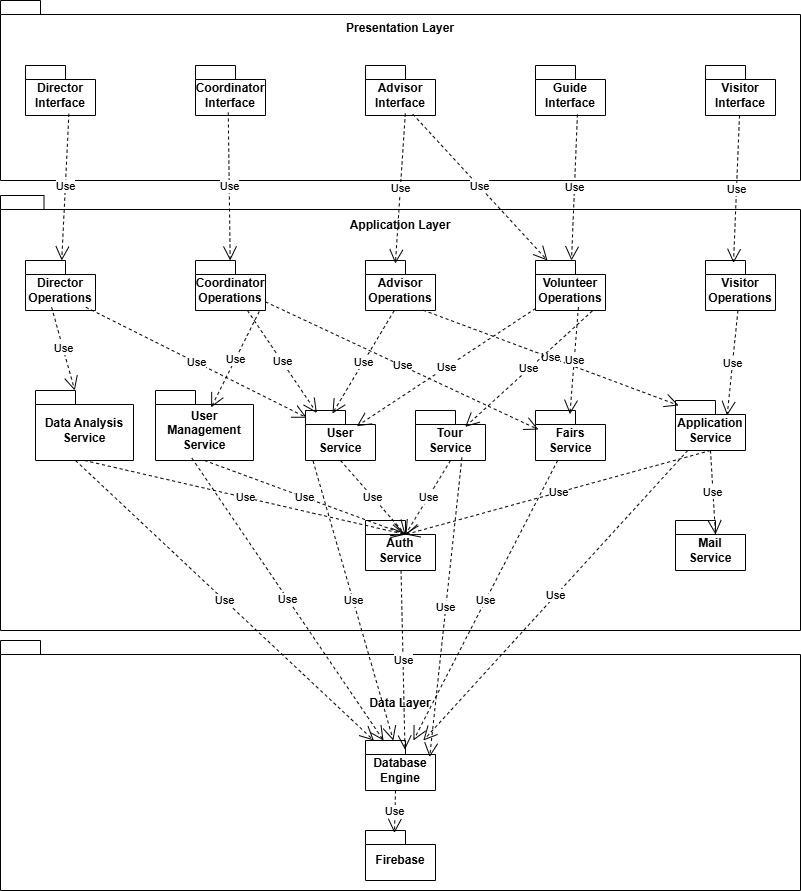

The diagram above was exported from draw.io. Its source (the exported page's mxGraphModel, read from the mxfile embedded in the PNG):
<mxGraphModel dx="1426" dy="1881" grid="1" gridSize="10" guides="1" tooltips="1" connect="1" arrows="1" fold="1" page="1" pageScale="1" pageWidth="850" pageHeight="1100" math="0" shadow="0">
  <root>
    <mxCell id="0" />
    <mxCell id="1" parent="0" />
    <mxCell id="4hMPq7YEluHCSqY77fb3-8" value="Presentation Layer" style="shape=folder;fontStyle=1;spacingTop=-125;tabWidth=40;tabHeight=14;tabPosition=left;html=1;whiteSpace=wrap;" parent="1" vertex="1">
      <mxGeometry x="25" y="-1070" width="800" height="180" as="geometry" />
    </mxCell>
    <mxCell id="4hMPq7YEluHCSqY77fb3-1" value="Director Interface" style="shape=folder;fontStyle=1;spacingTop=10;tabWidth=40;tabHeight=14;tabPosition=left;html=1;whiteSpace=wrap;" parent="1" vertex="1">
      <mxGeometry x="50" y="-1005" width="70" height="50" as="geometry" />
    </mxCell>
    <mxCell id="4hMPq7YEluHCSqY77fb3-3" value="Coordinator Interface" style="shape=folder;fontStyle=1;spacingTop=10;tabWidth=40;tabHeight=14;tabPosition=left;html=1;whiteSpace=wrap;" parent="1" vertex="1">
      <mxGeometry x="220" y="-1005" width="70" height="50" as="geometry" />
    </mxCell>
    <mxCell id="4hMPq7YEluHCSqY77fb3-4" value="Advisor Interface" style="shape=folder;fontStyle=1;spacingTop=10;tabWidth=40;tabHeight=14;tabPosition=left;html=1;whiteSpace=wrap;" parent="1" vertex="1">
      <mxGeometry x="390" y="-1005" width="70" height="50" as="geometry" />
    </mxCell>
    <mxCell id="4hMPq7YEluHCSqY77fb3-5" value="Guide Interface" style="shape=folder;fontStyle=1;spacingTop=10;tabWidth=40;tabHeight=14;tabPosition=left;html=1;whiteSpace=wrap;" parent="1" vertex="1">
      <mxGeometry x="560" y="-1005" width="70" height="50" as="geometry" />
    </mxCell>
    <mxCell id="4hMPq7YEluHCSqY77fb3-7" value="Visitor Interface" style="shape=folder;fontStyle=1;spacingTop=10;tabWidth=40;tabHeight=14;tabPosition=left;html=1;whiteSpace=wrap;" parent="1" vertex="1">
      <mxGeometry x="730" y="-1005" width="70" height="50" as="geometry" />
    </mxCell>
    <mxCell id="B-HxXJvVBG4eNoEytuGb-1" value="Application Layer" style="shape=folder;fontStyle=1;spacingTop=-375;tabWidth=40;tabHeight=14;tabPosition=left;html=1;whiteSpace=wrap;spacing=0;" parent="1" vertex="1">
      <mxGeometry x="25" y="-875" width="800" height="435" as="geometry" />
    </mxCell>
    <mxCell id="B-HxXJvVBG4eNoEytuGb-3" value="Auth Service" style="shape=folder;fontStyle=1;spacingTop=10;tabWidth=40;tabHeight=14;tabPosition=left;html=1;whiteSpace=wrap;" parent="1" vertex="1">
      <mxGeometry x="390" y="-550" width="70" height="50" as="geometry" />
    </mxCell>
    <mxCell id="B-HxXJvVBG4eNoEytuGb-4" value="Mail Service" style="shape=folder;fontStyle=1;spacingTop=10;tabWidth=40;tabHeight=14;tabPosition=left;html=1;whiteSpace=wrap;" parent="1" vertex="1">
      <mxGeometry x="700" y="-550" width="70" height="50" as="geometry" />
    </mxCell>
    <mxCell id="B-HxXJvVBG4eNoEytuGb-5" value="Application Service" style="shape=folder;fontStyle=1;spacingTop=10;tabWidth=40;tabHeight=14;tabPosition=left;html=1;whiteSpace=wrap;" parent="1" vertex="1">
      <mxGeometry x="700" y="-670" width="70" height="50" as="geometry" />
    </mxCell>
    <mxCell id="B-HxXJvVBG4eNoEytuGb-6" value="Volunteer Operations" style="shape=folder;fontStyle=1;spacingTop=10;tabWidth=40;tabHeight=14;tabPosition=left;html=1;whiteSpace=wrap;" parent="1" vertex="1">
      <mxGeometry x="560" y="-810" width="70" height="50" as="geometry" />
    </mxCell>
    <mxCell id="B-HxXJvVBG4eNoEytuGb-9" value="Advisor Operations" style="shape=folder;fontStyle=1;spacingTop=10;tabWidth=40;tabHeight=14;tabPosition=left;html=1;whiteSpace=wrap;" parent="1" vertex="1">
      <mxGeometry x="390" y="-810" width="70" height="50" as="geometry" />
    </mxCell>
    <mxCell id="B-HxXJvVBG4eNoEytuGb-11" value="Coordinator Operations" style="shape=folder;fontStyle=1;spacingTop=10;tabWidth=40;tabHeight=14;tabPosition=left;html=1;whiteSpace=wrap;" parent="1" vertex="1">
      <mxGeometry x="220" y="-810" width="70" height="50" as="geometry" />
    </mxCell>
    <mxCell id="B-HxXJvVBG4eNoEytuGb-12" value="Data Analysis Service" style="shape=folder;fontStyle=1;spacingTop=10;tabWidth=40;tabHeight=14;tabPosition=left;html=1;whiteSpace=wrap;" parent="1" vertex="1">
      <mxGeometry x="60" y="-680" width="98" height="70" as="geometry" />
    </mxCell>
    <mxCell id="B-HxXJvVBG4eNoEytuGb-13" value="Director Operations" style="shape=folder;fontStyle=1;spacingTop=10;tabWidth=40;tabHeight=14;tabPosition=left;html=1;whiteSpace=wrap;" parent="1" vertex="1">
      <mxGeometry x="50" y="-810" width="70" height="50" as="geometry" />
    </mxCell>
    <mxCell id="B-HxXJvVBG4eNoEytuGb-16" value="Visitor Operations" style="shape=folder;fontStyle=1;spacingTop=10;tabWidth=40;tabHeight=14;tabPosition=left;html=1;whiteSpace=wrap;" parent="1" vertex="1">
      <mxGeometry x="730" y="-810" width="70" height="50" as="geometry" />
    </mxCell>
    <mxCell id="B-HxXJvVBG4eNoEytuGb-18" value="User Service" style="shape=folder;fontStyle=1;spacingTop=10;tabWidth=40;tabHeight=14;tabPosition=left;html=1;whiteSpace=wrap;" parent="1" vertex="1">
      <mxGeometry x="330" y="-660" width="70" height="50" as="geometry" />
    </mxCell>
    <mxCell id="B-HxXJvVBG4eNoEytuGb-19" value="User Management Service" style="shape=folder;fontStyle=1;spacingTop=10;tabWidth=40;tabHeight=14;tabPosition=left;html=1;whiteSpace=wrap;" parent="1" vertex="1">
      <mxGeometry x="180" y="-680" width="98" height="70" as="geometry" />
    </mxCell>
    <mxCell id="B-HxXJvVBG4eNoEytuGb-37" value="Tour Service" style="shape=folder;fontStyle=1;spacingTop=10;tabWidth=40;tabHeight=14;tabPosition=left;html=1;whiteSpace=wrap;" parent="1" vertex="1">
      <mxGeometry x="440" y="-660" width="70" height="50" as="geometry" />
    </mxCell>
    <mxCell id="5VxmCCbr4UJkrO7CGriF-1" value="Data Layer" style="shape=folder;fontStyle=1;spacingTop=-125;tabWidth=40;tabHeight=14;tabPosition=left;html=1;whiteSpace=wrap;" parent="1" vertex="1">
      <mxGeometry x="25" y="-430" width="800" height="250" as="geometry" />
    </mxCell>
    <mxCell id="5VxmCCbr4UJkrO7CGriF-2" value="Firebase" style="shape=folder;fontStyle=1;spacingTop=10;tabWidth=40;tabHeight=14;tabPosition=left;html=1;whiteSpace=wrap;" parent="1" vertex="1">
      <mxGeometry x="390" y="-240" width="70" height="50" as="geometry" />
    </mxCell>
    <mxCell id="5VxmCCbr4UJkrO7CGriF-3" value="Database&lt;div&gt;Engine&lt;/div&gt;" style="shape=folder;fontStyle=1;spacingTop=10;tabWidth=40;tabHeight=14;tabPosition=left;html=1;whiteSpace=wrap;" parent="1" vertex="1">
      <mxGeometry x="390" y="-330" width="70" height="50" as="geometry" />
    </mxCell>
    <mxCell id="5VxmCCbr4UJkrO7CGriF-4" value="Use" style="endArrow=open;endSize=12;dashed=1;html=1;rounded=0;entryX=0.414;entryY=0.05;entryDx=0;entryDy=0;entryPerimeter=0;" parent="1" target="5VxmCCbr4UJkrO7CGriF-2" edge="1">
      <mxGeometry width="160" relative="1" as="geometry">
        <mxPoint x="420" y="-280" as="sourcePoint" />
        <mxPoint x="430" y="-183.62" as="targetPoint" />
      </mxGeometry>
    </mxCell>
    <mxCell id="ORKhYc0N_wdpCvqLzySX-1" value="Use" style="endArrow=open;endSize=12;dashed=1;html=1;rounded=0;exitX=0.62;exitY=0.966;exitDx=0;exitDy=0;exitPerimeter=0;" parent="1" source="4hMPq7YEluHCSqY77fb3-1" target="B-HxXJvVBG4eNoEytuGb-13" edge="1">
      <mxGeometry width="160" relative="1" as="geometry">
        <mxPoint x="90" y="-875" as="sourcePoint" />
        <mxPoint x="240" y="-875" as="targetPoint" />
      </mxGeometry>
    </mxCell>
    <mxCell id="ORKhYc0N_wdpCvqLzySX-2" value="Use" style="endArrow=open;endSize=12;dashed=1;html=1;rounded=0;exitX=0.468;exitY=0.941;exitDx=0;exitDy=0;exitPerimeter=0;" parent="1" source="4hMPq7YEluHCSqY77fb3-3" target="B-HxXJvVBG4eNoEytuGb-11" edge="1">
      <mxGeometry width="160" relative="1" as="geometry">
        <mxPoint x="257" y="-957" as="sourcePoint" />
        <mxPoint x="250" y="-810" as="targetPoint" />
      </mxGeometry>
    </mxCell>
    <mxCell id="ORKhYc0N_wdpCvqLzySX-3" value="Use" style="endArrow=open;endSize=12;dashed=1;html=1;rounded=0;exitX=0.569;exitY=0.96;exitDx=0;exitDy=0;exitPerimeter=0;entryX=0.427;entryY=0.062;entryDx=0;entryDy=0;entryPerimeter=0;" parent="1" source="4hMPq7YEluHCSqY77fb3-4" target="B-HxXJvVBG4eNoEytuGb-9" edge="1">
      <mxGeometry width="160" relative="1" as="geometry">
        <mxPoint x="424.5" y="-940" as="sourcePoint" />
        <mxPoint x="416" y="-788" as="targetPoint" />
      </mxGeometry>
    </mxCell>
    <mxCell id="ORKhYc0N_wdpCvqLzySX-4" value="Use" style="endArrow=open;endSize=12;dashed=1;html=1;rounded=0;exitX=0.675;exitY=0.972;exitDx=0;exitDy=0;exitPerimeter=0;" parent="1" source="4hMPq7YEluHCSqY77fb3-4" target="B-HxXJvVBG4eNoEytuGb-6" edge="1">
      <mxGeometry width="160" relative="1" as="geometry">
        <mxPoint x="507" y="-950" as="sourcePoint" />
        <mxPoint x="500" y="-803" as="targetPoint" />
      </mxGeometry>
    </mxCell>
    <mxCell id="ORKhYc0N_wdpCvqLzySX-6" value="Use" style="endArrow=open;endSize=12;dashed=1;html=1;rounded=0;exitX=0.599;exitY=0.979;exitDx=0;exitDy=0;exitPerimeter=0;" parent="1" source="4hMPq7YEluHCSqY77fb3-5" target="B-HxXJvVBG4eNoEytuGb-6" edge="1">
      <mxGeometry width="160" relative="1" as="geometry">
        <mxPoint x="600" y="-947" as="sourcePoint" />
        <mxPoint x="590" y="-797" as="targetPoint" />
      </mxGeometry>
    </mxCell>
    <mxCell id="ORKhYc0N_wdpCvqLzySX-7" value="Use" style="endArrow=open;endSize=12;dashed=1;html=1;rounded=0;entryX=0.4;entryY=0.05;entryDx=0;entryDy=0;entryPerimeter=0;" parent="1" source="4hMPq7YEluHCSqY77fb3-7" target="B-HxXJvVBG4eNoEytuGb-16" edge="1">
      <mxGeometry width="160" relative="1" as="geometry">
        <mxPoint x="760" y="-937" as="sourcePoint" />
        <mxPoint x="750" y="-787" as="targetPoint" />
      </mxGeometry>
    </mxCell>
    <mxCell id="ORKhYc0N_wdpCvqLzySX-8" value="Use" style="endArrow=open;endSize=12;dashed=1;html=1;rounded=0;exitX=0.373;exitY=0.935;exitDx=0;exitDy=0;exitPerimeter=0;" parent="1" source="B-HxXJvVBG4eNoEytuGb-13" target="B-HxXJvVBG4eNoEytuGb-12" edge="1">
      <mxGeometry width="160" relative="1" as="geometry">
        <mxPoint x="110" y="-750" as="sourcePoint" />
        <mxPoint x="100" y="-600" as="targetPoint" />
      </mxGeometry>
    </mxCell>
    <mxCell id="ORKhYc0N_wdpCvqLzySX-9" value="Use" style="endArrow=open;endSize=12;dashed=1;html=1;rounded=0;exitX=0.863;exitY=0.935;exitDx=0;exitDy=0;exitPerimeter=0;entryX=0.019;entryY=0.145;entryDx=0;entryDy=0;entryPerimeter=0;" parent="1" source="B-HxXJvVBG4eNoEytuGb-13" target="B-HxXJvVBG4eNoEytuGb-18" edge="1">
      <mxGeometry width="160" relative="1" as="geometry">
        <mxPoint x="200" y="-740" as="sourcePoint" />
        <mxPoint x="190" y="-590" as="targetPoint" />
      </mxGeometry>
    </mxCell>
    <mxCell id="ORKhYc0N_wdpCvqLzySX-10" value="Use" style="endArrow=open;endSize=12;dashed=1;html=1;rounded=0;exitX=0.91;exitY=1.021;exitDx=0;exitDy=0;exitPerimeter=0;entryX=0.568;entryY=0.242;entryDx=0;entryDy=0;entryPerimeter=0;" parent="1" source="B-HxXJvVBG4eNoEytuGb-11" target="B-HxXJvVBG4eNoEytuGb-19" edge="1">
      <mxGeometry width="160" relative="1" as="geometry">
        <mxPoint x="234" y="-750" as="sourcePoint" />
        <mxPoint x="276.44400000000013" y="-658.0799999999999" as="targetPoint" />
      </mxGeometry>
    </mxCell>
    <mxCell id="ORKhYc0N_wdpCvqLzySX-11" value="Use" style="endArrow=open;endSize=12;dashed=1;html=1;rounded=0;entryX=0.162;entryY=0.05;entryDx=0;entryDy=0;entryPerimeter=0;" parent="1" source="B-HxXJvVBG4eNoEytuGb-11" target="B-HxXJvVBG4eNoEytuGb-18" edge="1">
      <mxGeometry width="160" relative="1" as="geometry">
        <mxPoint x="370" y="-820" as="sourcePoint" />
        <mxPoint x="360" y="-670" as="targetPoint" />
      </mxGeometry>
    </mxCell>
    <mxCell id="ORKhYc0N_wdpCvqLzySX-13" value="Use" style="endArrow=open;endSize=12;dashed=1;html=1;rounded=0;exitX=0.409;exitY=1.006;exitDx=0;exitDy=0;exitPerimeter=0;entryX=0.385;entryY=0.06;entryDx=0;entryDy=0;entryPerimeter=0;" parent="1" source="B-HxXJvVBG4eNoEytuGb-9" target="B-HxXJvVBG4eNoEytuGb-18" edge="1">
      <mxGeometry width="160" relative="1" as="geometry">
        <mxPoint x="470" y="-720" as="sourcePoint" />
        <mxPoint x="460" y="-570" as="targetPoint" />
      </mxGeometry>
    </mxCell>
    <mxCell id="ORKhYc0N_wdpCvqLzySX-14" value="Use" style="endArrow=open;endSize=12;dashed=1;html=1;rounded=0;entryX=0.733;entryY=0.313;entryDx=0;entryDy=0;entryPerimeter=0;" parent="1" source="B-HxXJvVBG4eNoEytuGb-6" target="B-HxXJvVBG4eNoEytuGb-18" edge="1">
      <mxGeometry width="160" relative="1" as="geometry">
        <mxPoint x="530" y="-820" as="sourcePoint" />
        <mxPoint x="520" y="-670" as="targetPoint" />
      </mxGeometry>
    </mxCell>
    <mxCell id="ORKhYc0N_wdpCvqLzySX-15" value="Use" style="endArrow=open;endSize=12;dashed=1;html=1;rounded=0;exitX=0.823;exitY=0.993;exitDx=0;exitDy=0;exitPerimeter=0;entryX=0.046;entryY=0.099;entryDx=0;entryDy=0;entryPerimeter=0;" parent="1" source="B-HxXJvVBG4eNoEytuGb-9" target="B-HxXJvVBG4eNoEytuGb-5" edge="1">
      <mxGeometry width="160" relative="1" as="geometry">
        <mxPoint x="520" y="-790" as="sourcePoint" />
        <mxPoint x="510" y="-640" as="targetPoint" />
      </mxGeometry>
    </mxCell>
    <mxCell id="ORKhYc0N_wdpCvqLzySX-16" value="Use" style="endArrow=open;endSize=12;dashed=1;html=1;rounded=0;exitX=0.814;exitY=1.006;exitDx=0;exitDy=0;exitPerimeter=0;entryX=0.71;entryY=0.327;entryDx=0;entryDy=0;entryPerimeter=0;" parent="1" source="B-HxXJvVBG4eNoEytuGb-6" target="B-HxXJvVBG4eNoEytuGb-37" edge="1">
      <mxGeometry width="160" relative="1" as="geometry">
        <mxPoint x="610" y="-740" as="sourcePoint" />
        <mxPoint x="600" y="-590" as="targetPoint" />
      </mxGeometry>
    </mxCell>
    <mxCell id="ORKhYc0N_wdpCvqLzySX-17" value="Use" style="endArrow=open;endSize=12;dashed=1;html=1;rounded=0;entryX=0.738;entryY=0.3;entryDx=0;entryDy=0;entryPerimeter=0;" parent="1" source="B-HxXJvVBG4eNoEytuGb-16" target="B-HxXJvVBG4eNoEytuGb-5" edge="1">
      <mxGeometry width="160" relative="1" as="geometry">
        <mxPoint x="780" y="-760" as="sourcePoint" />
        <mxPoint x="770" y="-610" as="targetPoint" />
      </mxGeometry>
    </mxCell>
    <mxCell id="ORKhYc0N_wdpCvqLzySX-18" value="Fairs&lt;div&gt;Service&lt;/div&gt;" style="shape=folder;fontStyle=1;spacingTop=10;tabWidth=40;tabHeight=14;tabPosition=left;html=1;whiteSpace=wrap;" parent="1" vertex="1">
      <mxGeometry x="560" y="-660" width="70" height="50" as="geometry" />
    </mxCell>
    <mxCell id="B-HxXJvVBG4eNoEytuGb-43" value="Use" style="endArrow=open;endSize=12;dashed=1;html=1;rounded=0;exitX=0.5;exitY=1;exitDx=0;exitDy=0;exitPerimeter=0;entryX=0;entryY=0;entryDx=40;entryDy=14;entryPerimeter=0;" parent="1" source="B-HxXJvVBG4eNoEytuGb-5" target="B-HxXJvVBG4eNoEytuGb-4" edge="1">
      <mxGeometry width="160" relative="1" as="geometry">
        <mxPoint x="440" y="-690" as="sourcePoint" />
        <mxPoint x="600" y="-690" as="targetPoint" />
      </mxGeometry>
    </mxCell>
    <mxCell id="B-HxXJvVBG4eNoEytuGb-44" value="Use" style="endArrow=open;endSize=12;dashed=1;html=1;rounded=0;exitX=0.5;exitY=1;exitDx=0;exitDy=0;exitPerimeter=0;entryX=0;entryY=0;entryDx=40;entryDy=14;entryPerimeter=0;" parent="1" source="B-HxXJvVBG4eNoEytuGb-12" target="B-HxXJvVBG4eNoEytuGb-3" edge="1">
      <mxGeometry width="160" relative="1" as="geometry">
        <mxPoint x="130" y="-690" as="sourcePoint" />
        <mxPoint x="290" y="-690" as="targetPoint" />
      </mxGeometry>
    </mxCell>
    <mxCell id="B-HxXJvVBG4eNoEytuGb-45" value="Use" style="endArrow=open;endSize=12;dashed=1;html=1;rounded=0;exitX=0.5;exitY=1;exitDx=0;exitDy=0;exitPerimeter=0;entryX=0;entryY=0;entryDx=40;entryDy=14;entryPerimeter=0;" parent="1" source="B-HxXJvVBG4eNoEytuGb-19" target="B-HxXJvVBG4eNoEytuGb-3" edge="1">
      <mxGeometry width="160" relative="1" as="geometry">
        <mxPoint x="130" y="-690" as="sourcePoint" />
        <mxPoint x="290" y="-690" as="targetPoint" />
      </mxGeometry>
    </mxCell>
    <mxCell id="B-HxXJvVBG4eNoEytuGb-47" value="Use" style="endArrow=open;endSize=12;dashed=1;html=1;rounded=0;exitX=0.5;exitY=1;exitDx=0;exitDy=0;exitPerimeter=0;entryX=0;entryY=0;entryDx=40;entryDy=14;entryPerimeter=0;" parent="1" source="B-HxXJvVBG4eNoEytuGb-18" target="B-HxXJvVBG4eNoEytuGb-3" edge="1">
      <mxGeometry width="160" relative="1" as="geometry">
        <mxPoint x="130" y="-690" as="sourcePoint" />
        <mxPoint x="290" y="-690" as="targetPoint" />
      </mxGeometry>
    </mxCell>
    <mxCell id="B-HxXJvVBG4eNoEytuGb-48" value="Use" style="endArrow=open;endSize=12;dashed=1;html=1;rounded=0;exitX=0.5;exitY=1;exitDx=0;exitDy=0;exitPerimeter=0;entryX=0;entryY=0;entryDx=40;entryDy=14;entryPerimeter=0;" parent="1" source="B-HxXJvVBG4eNoEytuGb-37" target="B-HxXJvVBG4eNoEytuGb-3" edge="1">
      <mxGeometry width="160" relative="1" as="geometry">
        <mxPoint x="180" y="-700" as="sourcePoint" />
        <mxPoint x="340" y="-700" as="targetPoint" />
      </mxGeometry>
    </mxCell>
    <mxCell id="B-HxXJvVBG4eNoEytuGb-49" value="Use" style="endArrow=open;endSize=12;dashed=1;html=1;rounded=0;exitX=0.5;exitY=1;exitDx=0;exitDy=0;exitPerimeter=0;entryX=0;entryY=0;entryDx=40;entryDy=14;entryPerimeter=0;" parent="1" source="B-HxXJvVBG4eNoEytuGb-5" target="B-HxXJvVBG4eNoEytuGb-3" edge="1">
      <mxGeometry width="160" relative="1" as="geometry">
        <mxPoint x="350" y="-670" as="sourcePoint" />
        <mxPoint x="510" y="-670" as="targetPoint" />
      </mxGeometry>
    </mxCell>
    <mxCell id="ORKhYc0N_wdpCvqLzySX-19" value="Use" style="endArrow=open;endSize=12;dashed=1;html=1;rounded=0;entryX=0.042;entryY=0.382;entryDx=0;entryDy=0;entryPerimeter=0;" parent="1" source="B-HxXJvVBG4eNoEytuGb-11" target="ORKhYc0N_wdpCvqLzySX-18" edge="1">
      <mxGeometry width="160" relative="1" as="geometry">
        <mxPoint x="290" y="-770" as="sourcePoint" />
        <mxPoint x="570.8500000000001" y="-643.6" as="targetPoint" />
      </mxGeometry>
    </mxCell>
    <mxCell id="ORKhYc0N_wdpCvqLzySX-21" value="Use" style="endArrow=open;endSize=12;dashed=1;html=1;rounded=0;exitX=0.613;exitY=0.931;exitDx=0;exitDy=0;exitPerimeter=0;entryX=0.492;entryY=0.073;entryDx=0;entryDy=0;entryPerimeter=0;" parent="1" source="B-HxXJvVBG4eNoEytuGb-6" target="ORKhYc0N_wdpCvqLzySX-18" edge="1">
      <mxGeometry width="160" relative="1" as="geometry">
        <mxPoint x="570" y="-817" as="sourcePoint" />
        <mxPoint x="560" y="-667" as="targetPoint" />
      </mxGeometry>
    </mxCell>
    <mxCell id="ORKhYc0N_wdpCvqLzySX-23" value="Use" style="endArrow=open;endSize=12;dashed=1;html=1;rounded=0;exitX=0.408;exitY=1;exitDx=0;exitDy=0;exitPerimeter=0;" parent="1" source="B-HxXJvVBG4eNoEytuGb-12" target="5VxmCCbr4UJkrO7CGriF-3" edge="1">
      <mxGeometry width="160" relative="1" as="geometry">
        <mxPoint x="380" y="-450" as="sourcePoint" />
        <mxPoint x="540" y="-450" as="targetPoint" />
      </mxGeometry>
    </mxCell>
    <mxCell id="ORKhYc0N_wdpCvqLzySX-24" value="Use" style="endArrow=open;endSize=12;dashed=1;html=1;rounded=0;exitX=0.372;exitY=0.967;exitDx=0;exitDy=0;exitPerimeter=0;" parent="1" source="B-HxXJvVBG4eNoEytuGb-19" target="5VxmCCbr4UJkrO7CGriF-3" edge="1">
      <mxGeometry width="160" relative="1" as="geometry">
        <mxPoint x="217.5" y="-590" as="sourcePoint" />
        <mxPoint x="512.5" y="-290" as="targetPoint" />
      </mxGeometry>
    </mxCell>
    <mxCell id="ORKhYc0N_wdpCvqLzySX-25" value="Use" style="endArrow=open;endSize=12;dashed=1;html=1;rounded=0;exitX=0.108;exitY=1.009;exitDx=0;exitDy=0;exitPerimeter=0;" parent="1" source="B-HxXJvVBG4eNoEytuGb-18" target="5VxmCCbr4UJkrO7CGriF-3" edge="1">
      <mxGeometry width="160" relative="1" as="geometry">
        <mxPoint x="300" y="-590" as="sourcePoint" />
        <mxPoint x="488" y="-288" as="targetPoint" />
      </mxGeometry>
    </mxCell>
    <mxCell id="ORKhYc0N_wdpCvqLzySX-26" value="Use" style="endArrow=open;endSize=12;dashed=1;html=1;rounded=0;exitX=0.663;exitY=0.942;exitDx=0;exitDy=0;exitPerimeter=0;entryX=0.917;entryY=0.331;entryDx=0;entryDy=0;entryPerimeter=0;" parent="1" source="B-HxXJvVBG4eNoEytuGb-37" target="5VxmCCbr4UJkrO7CGriF-3" edge="1">
      <mxGeometry width="160" relative="1" as="geometry">
        <mxPoint x="490" y="-590" as="sourcePoint" />
        <mxPoint x="566" y="-290" as="targetPoint" />
      </mxGeometry>
    </mxCell>
    <mxCell id="ORKhYc0N_wdpCvqLzySX-27" value="Use" style="endArrow=open;endSize=12;dashed=1;html=1;rounded=0;" parent="1" source="ORKhYc0N_wdpCvqLzySX-18" target="5VxmCCbr4UJkrO7CGriF-3" edge="1">
      <mxGeometry width="160" relative="1" as="geometry">
        <mxPoint x="567" y="-610" as="sourcePoint" />
        <mxPoint x="530" y="-290" as="targetPoint" />
      </mxGeometry>
    </mxCell>
    <mxCell id="ORKhYc0N_wdpCvqLzySX-29" value="Use" style="endArrow=open;endSize=12;dashed=1;html=1;rounded=0;" parent="1" source="B-HxXJvVBG4eNoEytuGb-5" target="5VxmCCbr4UJkrO7CGriF-3" edge="1">
      <mxGeometry width="160" relative="1" as="geometry">
        <mxPoint x="506" y="-593" as="sourcePoint" />
        <mxPoint x="469" y="-273" as="targetPoint" />
      </mxGeometry>
    </mxCell>
    <mxCell id="ORKhYc0N_wdpCvqLzySX-30" value="Use" style="endArrow=open;endSize=12;dashed=1;html=1;rounded=0;entryX=0.564;entryY=0.182;entryDx=0;entryDy=0;entryPerimeter=0;" parent="1" source="B-HxXJvVBG4eNoEytuGb-3" target="5VxmCCbr4UJkrO7CGriF-3" edge="1">
      <mxGeometry width="160" relative="1" as="geometry">
        <mxPoint x="516" y="-583" as="sourcePoint" />
        <mxPoint x="479" y="-263" as="targetPoint" />
      </mxGeometry>
    </mxCell>
  </root>
</mxGraphModel>